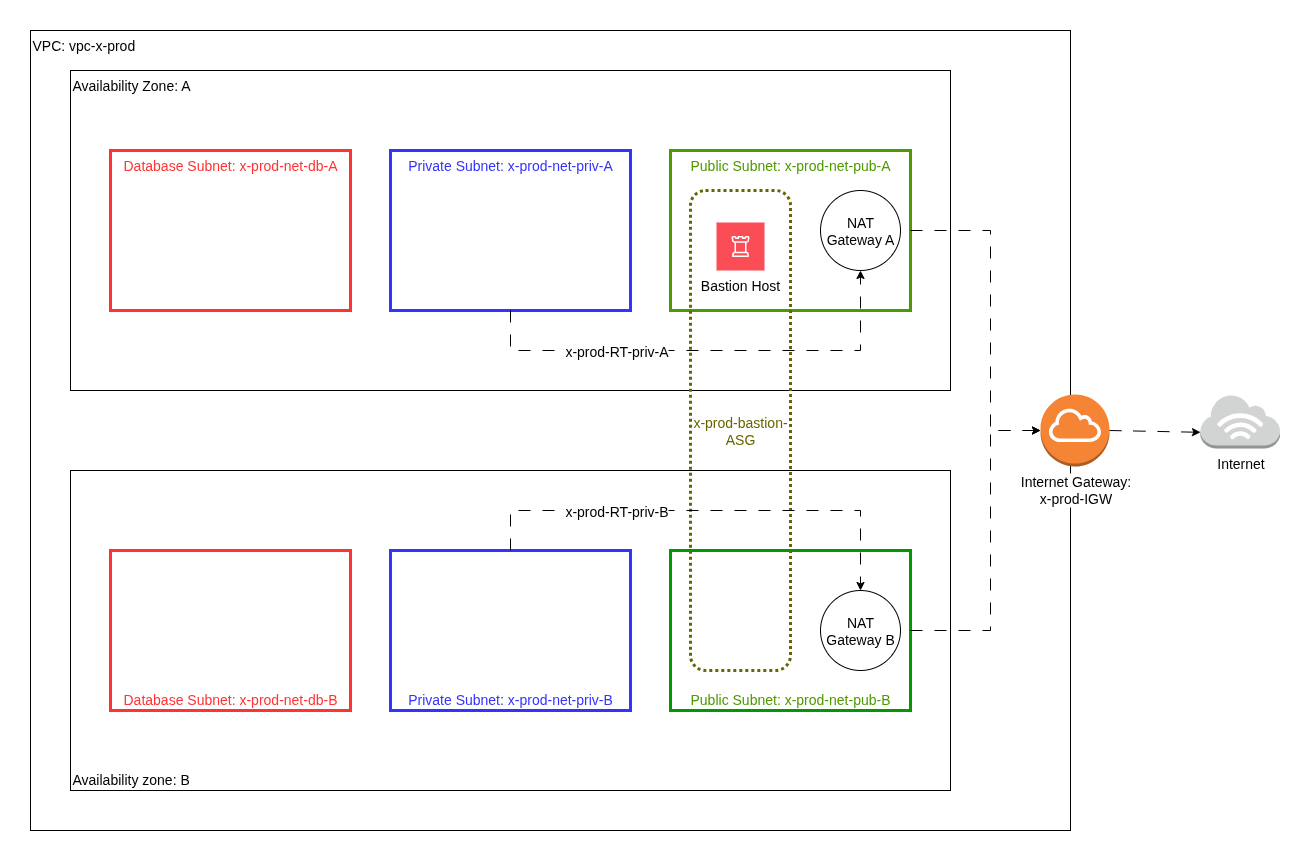

The diagram above was exported from draw.io. Its source (the exported page's mxGraphModel, read from the mxfile embedded in the PNG):
<mxGraphModel dx="2351" dy="1899" grid="1" gridSize="10" guides="1" tooltips="1" connect="1" arrows="1" fold="1" page="1" pageScale="1" pageWidth="850" pageHeight="1100" math="0" shadow="0">
  <root>
    <mxCell id="0" />
    <mxCell id="1" parent="0" />
    <mxCell id="I-11iGiHe6Qg15c4AFnf-1" value="VPC: vpc-x-prod" style="rounded=0;whiteSpace=wrap;html=1;align=left;verticalAlign=top;fillColor=none;fontSize=14;" parent="1" vertex="1">
      <mxGeometry x="-160" y="-40" width="1040" height="800" as="geometry" />
    </mxCell>
    <mxCell id="I-11iGiHe6Qg15c4AFnf-3" value="Availability Zone: A" style="rounded=0;whiteSpace=wrap;html=1;align=left;verticalAlign=top;fillColor=none;fontSize=14;" parent="1" vertex="1">
      <mxGeometry x="-120" width="880" height="320" as="geometry" />
    </mxCell>
    <mxCell id="I-11iGiHe6Qg15c4AFnf-4" value="Availability zone: B" style="rounded=0;whiteSpace=wrap;html=1;align=left;verticalAlign=bottom;fillColor=none;fontSize=14;" parent="1" vertex="1">
      <mxGeometry x="-120" y="400" width="880" height="320" as="geometry" />
    </mxCell>
    <mxCell id="I-11iGiHe6Qg15c4AFnf-5" value="Database Subnet: x-prod-net-db-B" style="rounded=0;whiteSpace=wrap;html=1;align=center;verticalAlign=bottom;fillColor=none;strokeWidth=3;strokeColor=#FF3333;fontSize=14;fontColor=#FF3333;" parent="1" vertex="1">
      <mxGeometry x="-80" y="480" width="240" height="160" as="geometry" />
    </mxCell>
    <mxCell id="I-11iGiHe6Qg15c4AFnf-6" value="Database Subnet:&amp;nbsp;x-prod-net-db-A" style="rounded=0;whiteSpace=wrap;html=1;align=center;verticalAlign=top;fillColor=none;strokeColor=#FF3333;strokeWidth=3;fontSize=14;fontColor=#FF3333;" parent="1" vertex="1">
      <mxGeometry x="-80" y="80" width="240" height="160" as="geometry" />
    </mxCell>
    <mxCell id="I-11iGiHe6Qg15c4AFnf-7" value="Private Subnet:&amp;nbsp;x-prod-net-priv-A" style="rounded=0;whiteSpace=wrap;html=1;align=center;verticalAlign=top;fillColor=none;strokeColor=#3333FF;strokeWidth=3;fontColor=#3333FF;fontSize=14;" parent="1" vertex="1">
      <mxGeometry x="200" y="80" width="240" height="160" as="geometry" />
    </mxCell>
    <mxCell id="I-11iGiHe6Qg15c4AFnf-8" value="Private Subnet:&amp;nbsp;x-prod-net-priv-B" style="rounded=0;whiteSpace=wrap;html=1;align=center;verticalAlign=bottom;fillColor=none;strokeColor=#3333FF;strokeWidth=3;fontSize=14;fontColor=#3333FF;" parent="1" vertex="1">
      <mxGeometry x="200" y="480" width="240" height="160" as="geometry" />
    </mxCell>
    <mxCell id="I-11iGiHe6Qg15c4AFnf-9" value="Public Subnet:&amp;nbsp;x-prod-net-pub-B" style="rounded=0;whiteSpace=wrap;html=1;align=center;verticalAlign=bottom;fillColor=none;strokeColor=#009900;fontSize=14;strokeWidth=3;fontColor=#4D9900;" parent="1" vertex="1">
      <mxGeometry x="480" y="480" width="240" height="160" as="geometry" />
    </mxCell>
    <mxCell id="I-11iGiHe6Qg15c4AFnf-10" value="Public Subnet:&amp;nbsp;x-prod-net-pub-A" style="rounded=0;whiteSpace=wrap;html=1;align=center;verticalAlign=top;fillColor=none;strokeWidth=3;strokeColor=#4D9900;fontColor=#4D9900;fontSize=14;" parent="1" vertex="1">
      <mxGeometry x="480" y="80" width="240" height="160" as="geometry" />
    </mxCell>
    <mxCell id="I-11iGiHe6Qg15c4AFnf-11" value="NAT&lt;div&gt;Gateway A&lt;/div&gt;" style="ellipse;whiteSpace=wrap;html=1;aspect=fixed;fontSize=14;" parent="1" vertex="1">
      <mxGeometry x="630" y="120" width="80" height="80" as="geometry" />
    </mxCell>
    <mxCell id="I-11iGiHe6Qg15c4AFnf-12" value="NAT&lt;div&gt;Gateway B&lt;/div&gt;" style="ellipse;whiteSpace=wrap;html=1;aspect=fixed;fontSize=14;" parent="1" vertex="1">
      <mxGeometry x="630" y="520" width="80" height="80" as="geometry" />
    </mxCell>
    <mxCell id="I-11iGiHe6Qg15c4AFnf-16" value="&lt;div&gt;Internet Gateway:&lt;/div&gt;x-prod-IGW" style="outlineConnect=0;dashed=0;verticalLabelPosition=bottom;verticalAlign=top;align=center;html=1;shape=mxgraph.aws3.internet_gateway;fillColor=#F58534;gradientColor=none;labelBackgroundColor=default;fontSize=14;" parent="1" vertex="1">
      <mxGeometry x="850" y="324" width="69" height="72" as="geometry" />
    </mxCell>
    <mxCell id="I-11iGiHe6Qg15c4AFnf-17" value="Internet" style="outlineConnect=0;dashed=0;verticalLabelPosition=bottom;verticalAlign=top;align=center;html=1;shape=mxgraph.aws3.internet_3;fillColor=#D2D3D3;gradientColor=none;fontSize=14;" parent="1" vertex="1">
      <mxGeometry x="1010" y="324" width="79.5" height="54" as="geometry" />
    </mxCell>
    <mxCell id="I-11iGiHe6Qg15c4AFnf-18" value="x-prod-bastion-ASG" style="rounded=1;whiteSpace=wrap;html=1;fillColor=none;dashed=1;strokeWidth=3;dashPattern=1 1;strokeColor=#666600;fontSize=14;fontColor=#666600;" parent="1" vertex="1">
      <mxGeometry x="500" y="120" width="100" height="480" as="geometry" />
    </mxCell>
    <mxCell id="I-11iGiHe6Qg15c4AFnf-19" value="" style="endArrow=classic;html=1;rounded=0;exitX=0.5;exitY=1;exitDx=0;exitDy=0;entryX=0.5;entryY=1;entryDx=0;entryDy=0;dashed=1;dashPattern=12 12;" parent="1" source="I-11iGiHe6Qg15c4AFnf-7" target="I-11iGiHe6Qg15c4AFnf-11" edge="1">
      <mxGeometry width="50" height="50" relative="1" as="geometry">
        <mxPoint x="470" y="400" as="sourcePoint" />
        <mxPoint x="520" y="350" as="targetPoint" />
        <Array as="points">
          <mxPoint x="320" y="280" />
          <mxPoint x="670" y="280" />
        </Array>
      </mxGeometry>
    </mxCell>
    <mxCell id="I-11iGiHe6Qg15c4AFnf-24" value="x-prod-RT-priv-A" style="edgeLabel;html=1;align=center;verticalAlign=middle;resizable=0;points=[];fontSize=14;" parent="I-11iGiHe6Qg15c4AFnf-19" vertex="1" connectable="0">
      <mxGeometry x="-0.4815" y="2" relative="1" as="geometry">
        <mxPoint x="23" y="2" as="offset" />
      </mxGeometry>
    </mxCell>
    <mxCell id="I-11iGiHe6Qg15c4AFnf-23" value="" style="endArrow=classic;html=1;rounded=0;exitX=0.5;exitY=0;exitDx=0;exitDy=0;entryX=0.5;entryY=0;entryDx=0;entryDy=0;dashed=1;dashPattern=12 12;" parent="1" source="I-11iGiHe6Qg15c4AFnf-8" target="I-11iGiHe6Qg15c4AFnf-12" edge="1">
      <mxGeometry width="50" height="50" relative="1" as="geometry">
        <mxPoint x="470" y="400" as="sourcePoint" />
        <mxPoint x="520" y="350" as="targetPoint" />
        <Array as="points">
          <mxPoint x="320" y="440" />
          <mxPoint x="670" y="440" />
        </Array>
      </mxGeometry>
    </mxCell>
    <mxCell id="I-11iGiHe6Qg15c4AFnf-25" value="x-prod-RT-priv-B" style="edgeLabel;html=1;align=center;verticalAlign=middle;resizable=0;points=[];fontSize=14;" parent="1" vertex="1" connectable="0">
      <mxGeometry x="425" y="440" as="geometry" />
    </mxCell>
    <mxCell id="I-11iGiHe6Qg15c4AFnf-26" value="" style="endArrow=classic;html=1;rounded=0;exitX=1;exitY=0.5;exitDx=0;exitDy=0;dashed=1;dashPattern=12 12;entryX=0;entryY=0.5;entryDx=0;entryDy=0;entryPerimeter=0;" parent="1" source="I-11iGiHe6Qg15c4AFnf-10" target="I-11iGiHe6Qg15c4AFnf-16" edge="1">
      <mxGeometry width="50" height="50" relative="1" as="geometry">
        <mxPoint x="580" y="410" as="sourcePoint" />
        <mxPoint x="1050" y="540" as="targetPoint" />
        <Array as="points">
          <mxPoint x="800" y="160" />
          <mxPoint x="800" y="360" />
        </Array>
      </mxGeometry>
    </mxCell>
    <mxCell id="I-11iGiHe6Qg15c4AFnf-27" value="" style="endArrow=classic;html=1;rounded=0;exitX=1;exitY=0.5;exitDx=0;exitDy=0;dashed=1;dashPattern=12 12;" parent="1" source="I-11iGiHe6Qg15c4AFnf-9" edge="1">
      <mxGeometry width="50" height="50" relative="1" as="geometry">
        <mxPoint x="580" y="410" as="sourcePoint" />
        <mxPoint x="850" y="360" as="targetPoint" />
        <Array as="points">
          <mxPoint x="800" y="560" />
          <mxPoint x="800" y="360" />
        </Array>
      </mxGeometry>
    </mxCell>
    <mxCell id="EOnde_L9JJZzOTXn0cGi-1" value="" style="endArrow=classic;html=1;rounded=0;entryX=0;entryY=0.7;entryDx=0;entryDy=0;entryPerimeter=0;exitX=1;exitY=0.5;exitDx=0;exitDy=0;exitPerimeter=0;dashed=1;dashPattern=12 12;" edge="1" parent="1" source="I-11iGiHe6Qg15c4AFnf-16" target="I-11iGiHe6Qg15c4AFnf-17">
      <mxGeometry width="50" height="50" relative="1" as="geometry">
        <mxPoint x="780" y="480" as="sourcePoint" />
        <mxPoint x="830" y="430" as="targetPoint" />
      </mxGeometry>
    </mxCell>
    <mxCell id="EOnde_L9JJZzOTXn0cGi-3" value="Bastion Host" style="shape=rect;fillColor=#FA4D56;aspect=fixed;resizable=0;labelPosition=center;verticalLabelPosition=bottom;align=center;verticalAlign=top;strokeColor=none;fontSize=14;" vertex="1" parent="1">
      <mxGeometry x="526" y="152" width="48" height="48" as="geometry" />
    </mxCell>
    <mxCell id="EOnde_L9JJZzOTXn0cGi-4" value="" style="fillColor=#ffffff;strokeColor=none;dashed=0;outlineConnect=0;html=1;labelPosition=center;verticalLabelPosition=bottom;verticalAlign=top;part=1;movable=0;resizable=0;rotatable=0;shape=mxgraph.ibm_cloud.bastion-host" vertex="1" parent="EOnde_L9JJZzOTXn0cGi-3">
      <mxGeometry width="24" height="24" relative="1" as="geometry">
        <mxPoint x="12" y="12" as="offset" />
      </mxGeometry>
    </mxCell>
  </root>
</mxGraphModel>